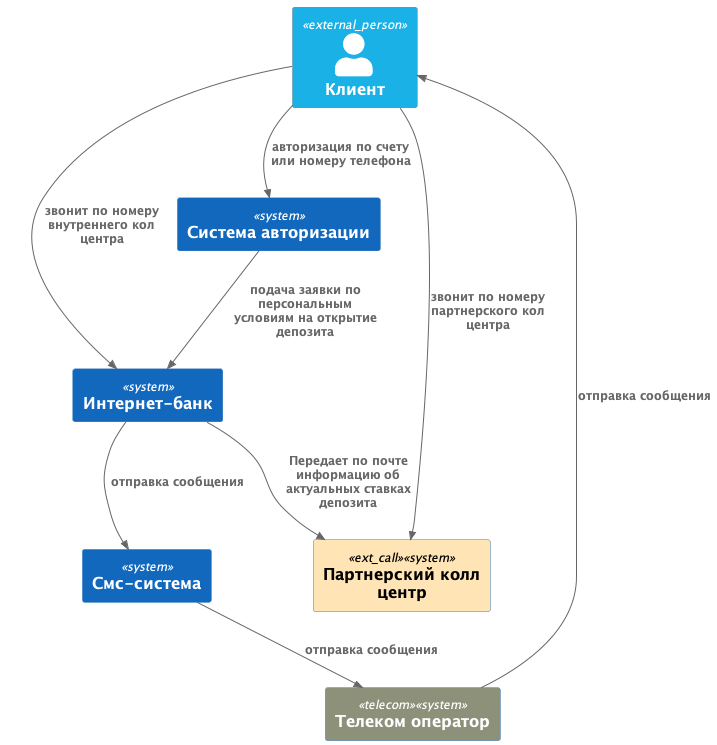

The diagram above was rendered by PlantUML. Its source (embedded in the PNG):
@startuml container_diagram
!include https://raw.githubusercontent.com/plantuml-stdlib/C4-PlantUML/master/C4_Container.puml


   !$COLOR_USER = "#1ab1e6 "
   AddContainerTag("telecom", $bgColor="#8D917A", $fontColor="white", $legendText="Телеком оператор")
   AddContainerTag("ext_call", $bgColor="#FFE4B5", $fontColor="black", $legendText="Телеком оператор")
   UpdateElementStyle("external_person", $bgColor=$COLOR_USER)
   Person_Ext(client, "Клиент")

  
   System(inet_bank, "Интернет-банк")
   System(auth, "Система авторизации")
   System(sms_system, "Смс-система")
   System(telecom, "Телеком оператор", $tags="telecom")
   System(ext_call, "Партнерский колл центр", $tags="ext_call")

   
    Rel(client, auth, "авторизация по счету или номеру телефона")
    Rel(client, inet_bank, "звонит по номеру внутреннего кол центра")
    Rel(client, ext_call, "звонит по номеру партнерского кол центра")
    Rel(auth, inet_bank, "подача заявки по персональным условиям на открытие депозита")
    Rel(inet_bank, ext_call, "Передает по почте информацию об актуальных ставках депозита")
    Rel(inet_bank, sms_system, "отправка сообщения")
    Rel(sms_system, telecom, "отправка сообщения")
    Rel(telecom, client, "отправка сообщения")

@enduml